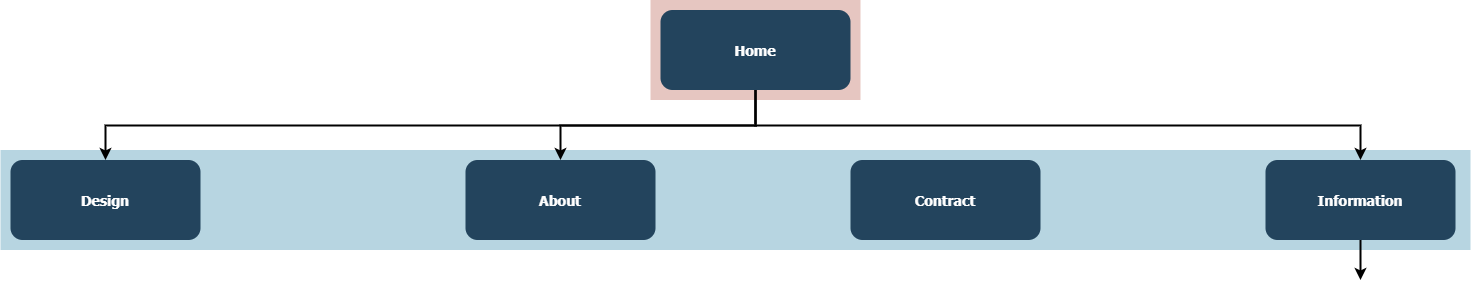

The diagram above was exported from draw.io. Its source (the exported page's mxGraphModel, read from the mxfile embedded in the PNG):
<mxGraphModel dx="1615" dy="822" grid="1" gridSize="10" guides="1" tooltips="1" connect="1" arrows="1" fold="1" page="1" pageScale="1.5" pageWidth="1169" pageHeight="827" background="none" math="0" shadow="0">
  <root>
    <mxCell id="0" />
    <mxCell id="1" parent="0" />
    <mxCell id="123" value="" style="fillColor=#AE4132;strokeColor=none;opacity=30;" parent="1" vertex="1">
      <mxGeometry x="747" y="175.50000000000003" width="210" height="99.99999999999994" as="geometry" />
    </mxCell>
    <mxCell id="122" value="" style="fillColor=#10739E;strokeColor=none;opacity=30;" parent="1" vertex="1">
      <mxGeometry x="97" y="325.5" width="1470" height="99.99999999999994" as="geometry" />
    </mxCell>
    <mxCell id="2" value="Home" style="rounded=1;fillColor=#23445D;gradientColor=none;strokeColor=none;fontColor=#FFFFFF;fontStyle=1;fontFamily=Tahoma;fontSize=14" parent="1" vertex="1">
      <mxGeometry x="757" y="185.5" width="190" height="80" as="geometry" />
    </mxCell>
    <mxCell id="4" value="Information" style="rounded=1;fillColor=#23445D;gradientColor=none;strokeColor=none;fontColor=#FFFFFF;fontStyle=1;fontFamily=Tahoma;fontSize=14" parent="1" vertex="1">
      <mxGeometry x="1361.9999999999998" y="335.5" width="190" height="80" as="geometry" />
    </mxCell>
    <mxCell id="9" value="" style="edgeStyle=elbowEdgeStyle;elbow=vertical;strokeWidth=2;rounded=0" parent="1" source="2" target="4" edge="1">
      <mxGeometry x="337" y="215.5" width="100" height="100" as="geometry">
        <mxPoint x="337" y="315.5" as="sourcePoint" />
        <mxPoint x="437" y="215.5" as="targetPoint" />
      </mxGeometry>
    </mxCell>
    <mxCell id="10" value="Contract" style="rounded=1;fillColor=#23445D;gradientColor=none;strokeColor=none;fontColor=#FFFFFF;fontStyle=1;fontFamily=Tahoma;fontSize=14" parent="1" vertex="1">
      <mxGeometry x="947" y="335.5" width="190" height="80" as="geometry" />
    </mxCell>
    <mxCell id="12" value="About" style="rounded=1;fillColor=#23445D;gradientColor=none;strokeColor=none;fontColor=#FFFFFF;fontStyle=1;fontFamily=Tahoma;fontSize=14" parent="1" vertex="1">
      <mxGeometry x="561.9999999999999" y="335.5" width="190" height="80" as="geometry" />
    </mxCell>
    <mxCell id="13" value="Design" style="rounded=1;fillColor=#23445D;gradientColor=none;strokeColor=none;fontColor=#FFFFFF;fontStyle=1;fontFamily=Tahoma;fontSize=14" parent="1" vertex="1">
      <mxGeometry x="107" y="335.5" width="190" height="80" as="geometry" />
    </mxCell>
    <mxCell id="59" value="" style="edgeStyle=elbowEdgeStyle;elbow=vertical;strokeWidth=2;rounded=0" parent="1" source="2" target="12" edge="1">
      <mxGeometry x="347" y="225.5" width="100" height="100" as="geometry">
        <mxPoint x="861.9999999999999" y="275.5" as="sourcePoint" />
        <mxPoint x="1466.9999999999998" y="345.5" as="targetPoint" />
      </mxGeometry>
    </mxCell>
    <mxCell id="61" value="" style="edgeStyle=elbowEdgeStyle;elbow=vertical;strokeWidth=2;rounded=0" parent="1" source="2" target="13" edge="1">
      <mxGeometry x="-23" y="135.5" width="100" height="100" as="geometry">
        <mxPoint x="-23" y="235.5" as="sourcePoint" />
        <mxPoint x="77" y="135.5" as="targetPoint" />
      </mxGeometry>
    </mxCell>
    <mxCell id="104" value="" style="edgeStyle=elbowEdgeStyle;elbow=vertical;strokeWidth=2;rounded=0" parent="1" source="4" edge="1">
      <mxGeometry x="-23" y="135.5" width="100" height="100" as="geometry">
        <mxPoint x="-23" y="235.5" as="sourcePoint" />
        <mxPoint x="1457" y="455.5" as="targetPoint" />
      </mxGeometry>
    </mxCell>
  </root>
</mxGraphModel>